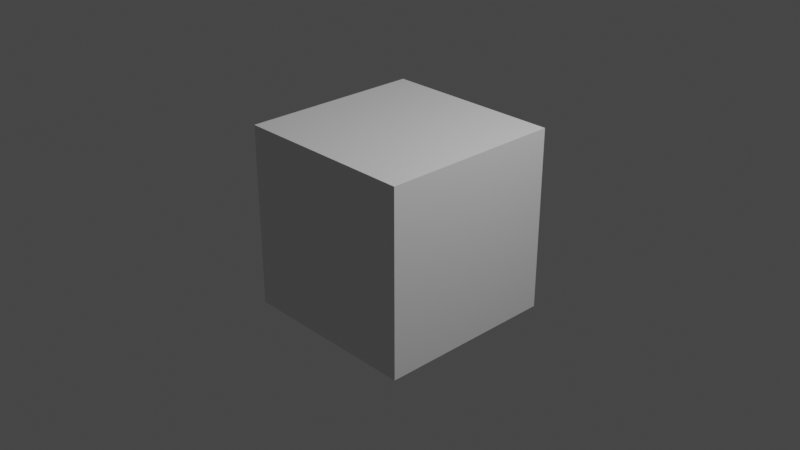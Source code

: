 # Source: fhder.blend  (saved by Blender 3.4.6; exported with 4.5.12 LTS)
import bpy
from mathutils import Matrix  # noqa: F401  (used for matrix-valued properties, if any)

bpy.ops.wm.read_factory_settings(use_empty=True)
scene = bpy.context.scene
scene.name = 'Scene'

# ---- collections
col_collection = bpy.data.collections.new('Collection'); scene.collection.children.link(col_collection)

# ---- materials (node trees are filled in below, after node groups)
mat_material = bpy.data.materials.new('Material')
mat_material.alpha_threshold = 0.0
mat_material.use_transparent_shadow = False
mat_material.roughness = 0.5
mat_material.line_color = (0.0, 0.0, 0.0, 1.0)

# ---- node groups
ng_wee = bpy.data.node_groups.new('Wee', 'GeometryNodeTree')
_N = ng_wee.nodes; _L = ng_wee.links
n0 = _N.new('GeometryNodeStoreNamedAttribute'); n0.name = 'Store Named Attribute'; n0.location = (115, 142)
n0.data_type = 'FLOAT_VECTOR'
n0.domain = 'CORNER'
n0.inputs[2].default_value = 'uv_map'
n1 = _N.new('GeometryNodeSwitch'); n1.name = 'Switch'; n1.location = (325, 93)
n2 = _N.new('GeometryNodeMeshCylinder'); n2.name = 'Cylinder'; n2.location = (90, 142)
n3 = _N.new('ShaderNodeTexVoronoi'); n3.name = 'Voronoi Texture'; n3.location = (-325, -20)
n4 = _N.new('NodeGroupInput'); n4.name = 'Group Input'; n4.location = (-525, 0)
n5 = _N.new('NodeGroupOutput'); n5.name = 'Group Output'; n5.location = (515, 0)
n6 = _N.new('FunctionNodeCombineColor'); n6.name = 'Combine Color'; n6.location = (29, -142)
_L.new(n3.outputs[0], n6.inputs[0])
_L.new(n0.outputs[0], n1.inputs[2])
_L.new(n3.outputs[0], n6.inputs[1])
_L.new(n2.outputs[0], n0.inputs[0])
_L.new(n2.outputs[4], n0.inputs[3])
n5.is_active_output = True
ng_geometry_nodes = bpy.data.node_groups.new('Geometry Nodes', 'GeometryNodeTree')
_s = ng_geometry_nodes.interface.new_socket(name='Geometry', in_out='OUTPUT', socket_type='NodeSocketGeometry')
_s = ng_geometry_nodes.interface.new_socket(name='Geometry', in_out='INPUT', socket_type='NodeSocketGeometry')
ng_geometry_nodes.is_modifier = True
_N = ng_geometry_nodes.nodes; _L = ng_geometry_nodes.links
n0 = _N.new('NodeGroupInput'); n0.name = 'Group Input'; n0.location = (-340, 0)
n1 = _N.new('NodeGroupOutput'); n1.name = 'Group Output'; n1.location = (200, 0)
n2 = _N.new('GeometryNodeGroup'); n2.name = 'Group'; n2.location = (-48, -172)
n2.node_tree = ng_wee
_L.new(n0.outputs[0], n1.inputs[0])
n1.is_active_output = True

# ---- material node trees
mat_material.use_nodes = True; mat_material.node_tree.nodes.clear()
_N = mat_material.node_tree.nodes; _L = mat_material.node_tree.links
n0 = _N.new('ShaderNodeOutputMaterial'); n0.name = 'Material Output'; n0.location = (300, 300)
n1 = _N.new('ShaderNodeBsdfPrincipled'); n1.name = 'Principled BSDF'; n1.location = (10, 300)
n1.distribution = 'GGX'
n1.subsurface_method = 'RANDOM_WALK_SKIN'
n1.inputs[3].default_value = 1.45
n1.inputs[27].default_value = (0.0, 0.0, 0.0, 1.0)
n1.inputs[28].default_value = 1.0
_L.new(n1.outputs[0], n0.inputs[0])
n0.is_active_output = True

# ---- world
world_world = bpy.data.worlds.new('World'); scene.world = world_world
world_world.use_nodes = True; world_world.node_tree.nodes.clear()
_N = world_world.node_tree.nodes; _L = world_world.node_tree.links
n0 = _N.new('ShaderNodeOutputWorld'); n0.name = 'World Output'; n0.location = (300, 300)
n1 = _N.new('ShaderNodeBackground'); n1.name = 'Background'; n1.location = (10, 300)
n1.inputs[0].default_value = (0.05088, 0.05088, 0.05088, 1.0)
_L.new(n1.outputs[0], n0.inputs[0])
n0.is_active_output = True
world_world.color = (0.05088, 0.05088, 0.05088)
world_world.use_sun_shadow = False
world_world.sun_shadow_jitter_overblur = 0.0

# ---- cameras
cam_camera = bpy.data.cameras.new('Camera')
cam_camera.clip_end = 100.0
cam_camera.ortho_scale = 7.314

# ---- lights
light_light = bpy.data.lights.new('Light', 'POINT')
light_light.transmission_factor = 0.0
light_light.energy = 1000.0
light_light.shadow_soft_size = 0.1
light_light.shadow_maximum_resolution = 0.006
light_light.use_absolute_resolution = True

# ---- meshes
me_cube = bpy.data.meshes.new('Cube')
me_cube.from_pydata([(1.0, 1.0, 1.0), (1.0, 1.0, -1.0), (1.0, -1.0, 1.0), (1.0, -1.0, -1.0), (-1.0, 1.0, 1.0), (-1.0, 1.0, -1.0), (-1.0, -1.0, 1.0), (-1.0, -1.0, -1.0)], [], [(0, 4, 6, 2), (3, 2, 6, 7), (7, 6, 4, 5), (5, 1, 3, 7), (1, 0, 2, 3), (5, 4, 0, 1)])
_uv = me_cube.uv_layers.new(name='UVMap')
_uv.uv.foreach_set('vector', [0.625, 0.5, 0.875, 0.5, 0.875, 0.75, 0.625, 0.75, 0.375, 0.75, 0.625, 0.75, 0.625, 1.0, 0.375, 1.0, 0.375, 0.0, 0.625, 0.0, 0.625, 0.25, 0.375, 0.25, 0.125, 0.5, 0.375, 0.5, 0.375, 0.75, 0.125, 0.75, 0.375, 0.5, 0.625, 0.5, 0.625, 0.75, 0.375, 0.75, 0.375, 0.25, 0.625, 0.25, 0.625, 0.5, 0.375, 0.5])
me_cube.materials.append(mat_material)
me_cube.use_mirror_vertex_groups = False
me_cube.update()

# ---- objects
ob_cube = bpy.data.objects.new('Cube', me_cube)
ob_light = bpy.data.objects.new('Light', light_light)
ob_camera = bpy.data.objects.new('Camera', cam_camera)

# ---- transforms, parenting, visibility, modifiers, constraints
ob_cube.location = (0.0, 0.0, 0.0)
ob_cube.lock_rotations_4d = False
ob_cube.empty_display_type = 'ARROWS'
ob_cube.lineart.crease_threshold = 0.0
_m = ob_cube.modifiers.new('GeometryNodes', 'NODES')
_m.node_group = ng_geometry_nodes
ob_light.location = (4.076, 1.005, 5.904)
ob_light.rotation_euler = (0.6503, 0.05522, 1.866)
ob_light.lock_rotations_4d = False
ob_light.empty_display_type = 'ARROWS'
ob_light.color = (0.0, 0.0, 0.0, 0.0)
ob_light.lineart.crease_threshold = 0.0
ob_camera.location = (7.359, -6.926, 4.958)
ob_camera.rotation_euler = (1.109, 0.0, 0.8149)
ob_camera.lock_rotations_4d = False
ob_camera.empty_display_type = 'ARROWS'
ob_camera.color = (0.0, 0.0, 0.0, 0.0)
ob_camera.display_type = 'WIRE'
ob_camera.lineart.crease_threshold = 0.0

# ---- collection membership
col_collection.objects.link(ob_cube)
col_collection.objects.link(ob_light)
col_collection.objects.link(ob_camera)

# ---- scene / render settings (as saved in the file)
scene.camera = ob_camera
scene.frame_start = 1; scene.frame_end = 250; scene.frame_set(1)
scene.render.engine = 'BLENDER_EEVEE_NEXT'
scene.cycles.sampling_pattern = 'TABULATED_SOBOL'
scene.cycles.use_light_tree = False
scene.view_settings.view_transform = 'Filmic'
bpy.context.view_layer.update()
